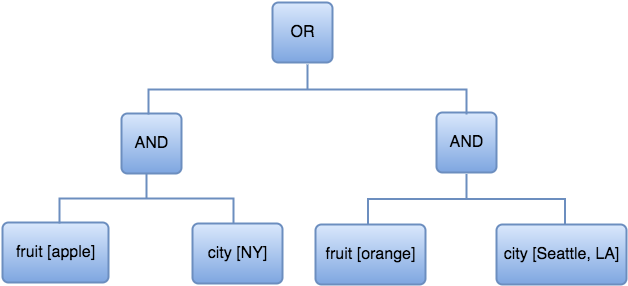

The diagram above was exported from draw.io. Its source (the exported page's mxGraphModel, read from the mxfile embedded in the PNG):
<mxGraphModel dx="770" dy="579" grid="1" gridSize="10" guides="1" tooltips="1" connect="1" arrows="1" fold="1" page="1" pageScale="1" pageWidth="850" pageHeight="1100" background="#ffffff" math="0" shadow="0">
  <root>
    <mxCell id="0" />
    <mxCell id="1" parent="0" />
    <mxCell id="2" value="OR" style="strokeWidth=2;rounded=1;arcSize=10;whiteSpace=wrap;html=1;align=center;fontSize=16;plain-blue" parent="1" vertex="1">
      <mxGeometry x="353" y="96" width="60" height="60" as="geometry" />
    </mxCell>
    <mxCell id="3" value="city [NY]" style="strokeWidth=2;rounded=1;arcSize=10;whiteSpace=wrap;html=1;align=center;fontSize=16;plain-blue" parent="1" vertex="1">
      <mxGeometry x="273" y="317" width="90" height="60" as="geometry" />
    </mxCell>
    <mxCell id="4" value="fruit [apple]" style="strokeWidth=2;rounded=1;arcSize=10;whiteSpace=wrap;html=1;align=center;fontSize=16;plain-blue" parent="1" vertex="1">
      <mxGeometry x="83" y="316" width="106" height="60" as="geometry" />
    </mxCell>
    <mxCell id="5" value="AND" style="strokeWidth=2;rounded=1;arcSize=10;whiteSpace=wrap;html=1;align=center;fontSize=16;plain-blue" parent="1" vertex="1">
      <mxGeometry x="202" y="207" width="60" height="60" as="geometry" />
    </mxCell>
    <mxCell id="6" value="AND" style="strokeWidth=2;rounded=1;arcSize=10;whiteSpace=wrap;html=1;align=center;fontSize=16;plain-blue" parent="1" vertex="1">
      <mxGeometry x="517" y="206" width="60" height="60" as="geometry" />
    </mxCell>
    <mxCell id="12" value="" style="strokeWidth=2;html=1;shape=mxgraph.flowchart.annotation_2;align=left;fontSize=16;rotation=90;plain-blue" parent="1" vertex="1">
      <mxGeometry x="363" y="24" width="50" height="318" as="geometry" />
    </mxCell>
    <mxCell id="13" value="" style="strokeWidth=2;html=1;shape=mxgraph.flowchart.annotation_2;align=left;fontSize=16;rotation=90;plain-blue" parent="1" vertex="1">
      <mxGeometry x="202" y="205" width="50" height="174" as="geometry" />
    </mxCell>
    <mxCell id="14" value="" style="strokeWidth=2;html=1;shape=mxgraph.flowchart.annotation_2;align=left;fontSize=16;rotation=90;plain-blue" parent="1" vertex="1">
      <mxGeometry x="522" y="194" width="50" height="197" as="geometry" />
    </mxCell>
    <mxCell id="21" value="fruit [orange]" style="strokeWidth=2;rounded=1;arcSize=10;whiteSpace=wrap;html=1;align=center;fontSize=16;plain-blue" parent="1" vertex="1">
      <mxGeometry x="396" y="318" width="110" height="60" as="geometry" />
    </mxCell>
    <mxCell id="22" value="city [Seattle, LA]" style="strokeWidth=2;rounded=1;arcSize=10;whiteSpace=wrap;html=1;align=center;fontSize=16;plain-blue" parent="1" vertex="1">
      <mxGeometry x="577" y="318" width="130" height="60" as="geometry" />
    </mxCell>
  </root>
</mxGraphModel>